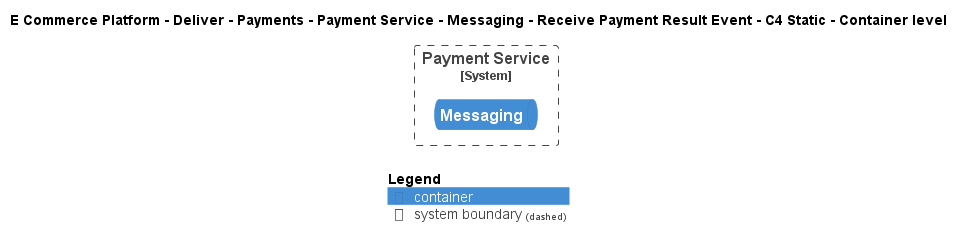

The diagram above was rendered by PlantUML. Its source (embedded in the PNG):
@startuml
!include ..\..\..\..\..\..\..\..\..\.c4s\C4_Container.puml

AddElementTag("c4interflow:lifecycle:new", $bgColor=green, $fontColor=#ffffff, $borderColor=green, $shadowing="False")
AddElementTag("c4interflow:lifecycle:changed", $bgColor=orange, $fontColor=#ffffff, $borderColor=orange, $shadowing="False")
AddElementTag("c4interflow:lifecycle:removed", $bgColor=red, $fontColor=#ffffff, $borderColor=red, $shadowing="False")

AddRelTag("c4interflow:lifecycle:new", $textColor=green, $lineColor=green)
AddRelTag("c4interflow:lifecycle:changed", $textColor=orange, $lineColor=orange)
AddRelTag("c4interflow:lifecycle:removed", $textColor=red, $lineColor=red)

SHOW_PERSON_PORTRAIT()
LAYOUT_TOP_DOWN()

skinparam linetype polyline

title E Commerce Platform - Deliver - Payments - Payment Service - Messaging - Receive Payment Result Event - C4 Static - Container level


System_Boundary(ECommercePlatform.Deliver.Payments.SoftwareSystems.PaymentService, "Payment Service") {
    ContainerQueue(ECommercePlatform.Deliver.Payments.SoftwareSystems.PaymentService.Containers.Messaging, "Messaging", "", "")
}



SHOW_LEGEND()
@enduml